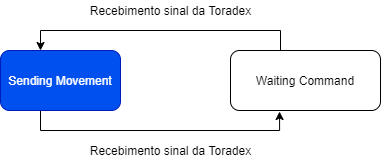

The diagram above was exported from draw.io. Its source (the exported page's mxGraphModel, read from the mxfile embedded in the PNG):
<mxGraphModel dx="827" dy="452" grid="1" gridSize="10" guides="1" tooltips="1" connect="1" arrows="1" fold="1" page="1" pageScale="1" pageWidth="827" pageHeight="1169" math="0" shadow="0">
  <root>
    <mxCell id="0" />
    <mxCell id="1" parent="0" />
    <mxCell id="XwPBsDSnUpbZ93iguV3v-11" style="edgeStyle=orthogonalEdgeStyle;rounded=0;orthogonalLoop=1;jettySize=auto;html=1;exitX=0.75;exitY=1;exitDx=0;exitDy=0;entryX=0.327;entryY=1.017;entryDx=0;entryDy=0;entryPerimeter=0;" edge="1" parent="1" source="XwPBsDSnUpbZ93iguV3v-2" target="XwPBsDSnUpbZ93iguV3v-3">
      <mxGeometry relative="1" as="geometry">
        <mxPoint x="360" y="320" as="targetPoint" />
        <Array as="points">
          <mxPoint x="110" y="270" />
          <mxPoint x="110" y="290" />
          <mxPoint x="350" y="290" />
          <mxPoint x="350" y="270" />
          <mxPoint x="349" y="270" />
        </Array>
      </mxGeometry>
    </mxCell>
    <mxCell id="XwPBsDSnUpbZ93iguV3v-2" value="Sending Movement" style="rounded=1;whiteSpace=wrap;html=1;fillColor=#0050ef;strokeColor=#001DBC;fontColor=#ffffff;" vertex="1" parent="1">
      <mxGeometry x="70" y="210" width="120" height="60" as="geometry" />
    </mxCell>
    <mxCell id="XwPBsDSnUpbZ93iguV3v-5" style="edgeStyle=orthogonalEdgeStyle;rounded=0;orthogonalLoop=1;jettySize=auto;html=1;exitX=0.25;exitY=0;exitDx=0;exitDy=0;" edge="1" parent="1" source="XwPBsDSnUpbZ93iguV3v-3" target="XwPBsDSnUpbZ93iguV3v-2">
      <mxGeometry relative="1" as="geometry">
        <Array as="points">
          <mxPoint x="350" y="190" />
          <mxPoint x="110" y="190" />
        </Array>
      </mxGeometry>
    </mxCell>
    <mxCell id="XwPBsDSnUpbZ93iguV3v-3" value="Waiting Command" style="rounded=1;whiteSpace=wrap;html=1;" vertex="1" parent="1">
      <mxGeometry x="300" y="210" width="150" height="60" as="geometry" />
    </mxCell>
    <mxCell id="XwPBsDSnUpbZ93iguV3v-14" value="Recebimento sinal da Toradex" style="text;html=1;align=center;verticalAlign=middle;resizable=0;points=[];autosize=1;strokeColor=none;" vertex="1" parent="1">
      <mxGeometry x="150" y="160" width="180" height="20" as="geometry" />
    </mxCell>
    <mxCell id="XwPBsDSnUpbZ93iguV3v-15" value="Recebimento sinal da Toradex" style="text;html=1;align=center;verticalAlign=middle;resizable=0;points=[];autosize=1;strokeColor=none;" vertex="1" parent="1">
      <mxGeometry x="150" y="300" width="180" height="20" as="geometry" />
    </mxCell>
  </root>
</mxGraphModel>